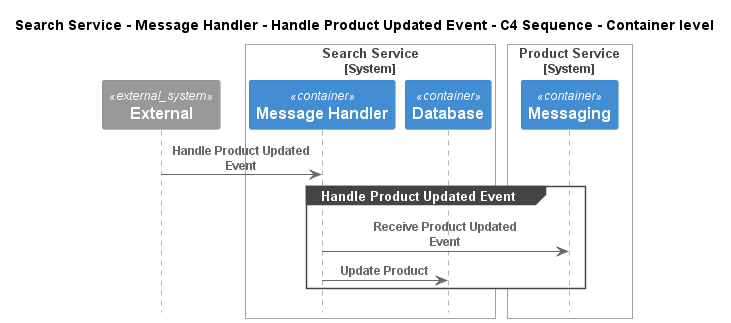

The diagram above was rendered by PlantUML. Its source (embedded in the PNG):
@startuml
!pragma layout smetana
!include ..\..\..\..\..\..\.c4s\C4_Sequence.puml

title Search Service - Message Handler - Handle Product Updated Event - C4 Sequence - Container level

System_Ext(C4InterFlow.SoftwareSystems.ExternalSystem, "External", "")

System_Boundary(ECommercePlatform.SoftwareSystems.SearchService, "Search Service")
    Container(ECommercePlatform.SoftwareSystems.SearchService.Containers.MessageHandler, "Message Handler", "", "")
    Container(ECommercePlatform.SoftwareSystems.SearchService.Containers.Database, "Database", "", "")
Boundary_End()

System_Boundary(ECommercePlatform.SoftwareSystems.ProductService, "Product Service")
    Container(ECommercePlatform.SoftwareSystems.ProductService.Containers.Messaging, "Messaging", "", "")
Boundary_End()

Rel(C4InterFlow.SoftwareSystems.ExternalSystem, ECommercePlatform.SoftwareSystems.SearchService.Containers.MessageHandler, "Handle Product Updated Event")
group Handle Product Updated Event
Rel(ECommercePlatform.SoftwareSystems.SearchService.Containers.MessageHandler, ECommercePlatform.SoftwareSystems.ProductService.Containers.Messaging, "Receive Product Updated Event")
Rel(ECommercePlatform.SoftwareSystems.SearchService.Containers.MessageHandler, ECommercePlatform.SoftwareSystems.SearchService.Containers.Database, "Update Product")
end


@enduml